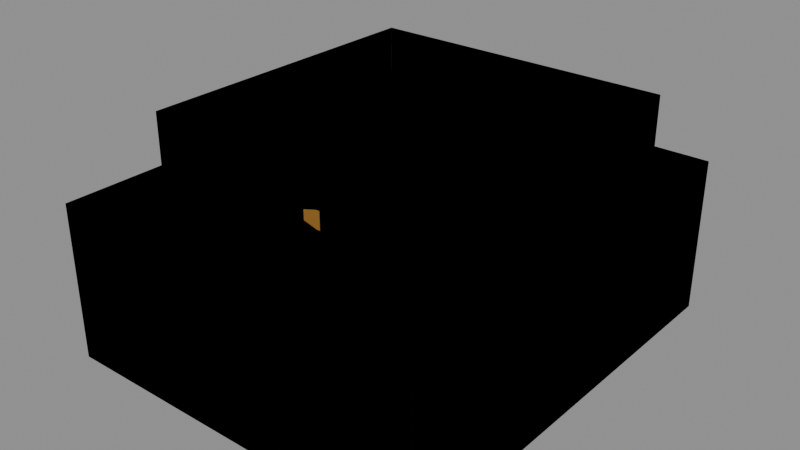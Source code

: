 # Source: Intelligent_Klops_Models_Attachments_Merchant_Shoes.blend  (saved by Blender 5.0.119; exported with 4.5.12 LTS)
import bpy
from mathutils import Matrix  # noqa: F401  (used for matrix-valued properties, if any)

bpy.ops.wm.read_factory_settings(use_empty=True)
scene = bpy.context.scene
scene.name = 'Scene'

# ---- collections
col_widgets = bpy.data.collections.new('Widgets'); scene.collection.children.link(col_widgets)
col_widgets.hide_viewport = True

# ---- images (referenced by path relative to the original .blend; pixels are not part of the script)
import os
ASSET_DIR = os.environ.get("B2B_ASSET_DIR", "")  # directory of the original .blend (textures are referenced by path, not embedded)
HERE = os.path.dirname(os.path.abspath(__file__))  # packed textures are extracted next to this script under _unpacked/

def load_image(name, relpath, width, height, colorspace="sRGB"):
    """Load a texture the original file referenced (path relative to the .blend, or extracted next to this script)."""
    p = next((c for c in (os.path.join(HERE, relpath), os.path.join(ASSET_DIR, relpath)) if relpath and os.path.exists(c)), "")
    if p:
        img = bpy.data.images.load(p, check_existing=True)
        img.name = name
    else:  # same state as the original file: an image datablock whose file is absent (Cycles renders it pink)
        img = bpy.data.images.new(name, width, height)
        img.source = "FILE"
        img.filepath = "//" + (relpath or name)
    img.colorspace_settings.name = colorspace
    return img
img_image_0 = load_image('Image_0', '_unpacked/Image_0.4713e9bf.png', 64, 64, 'sRGB')

# ---- materials (node trees are filled in below, after node groups)
mat_material_0 = bpy.data.materials.new('Material_0')

# ---- material node trees
mat_material_0.use_nodes = True; mat_material_0.node_tree.nodes.clear()
_N = mat_material_0.node_tree.nodes; _L = mat_material_0.node_tree.links
n0 = _N.new('ShaderNodeBsdfPrincipled'); n0.name = 'Principled BSDF'; n0.location = (10, 300)
n0.inputs[2].default_value = 1.0
n1 = _N.new('ShaderNodeOutputMaterial'); n1.name = 'Material Output'; n1.location = (300, 300)
n2 = _N.new('NodeFrame'); n2.name = 'Frame'; n2.location = (0, 0)
n2.label = 'Alpha Clip'
n2.width = 150
n3 = _N.new('ShaderNodeMath'); n3.name = 'Math'; n3.location = (-340, -20)
n3.operation = 'SUBTRACT'
n3.inputs[0].default_value = 1.0
n4 = _N.new('ShaderNodeMath'); n4.name = 'Math.001'; n4.location = (-540, -20)
n4.operation = 'LESS_THAN'
n4.inputs[1].default_value = 0.05
n5 = _N.new('ShaderNodeTexImage'); n5.name = 'Image Texture'; n5.location = (-840, 210)
n5.label = 'BASE COLOR'
n5.image = img_image_0
n5.interpolation = 'Closest'
n5.extension = 'EXTEND'
n3.parent = n2
n4.parent = n2
_L.new(n0.outputs[0], n1.inputs[0])
_L.new(n3.outputs[0], n0.inputs[4])
_L.new(n4.outputs[0], n3.inputs[1])
_L.new(n5.outputs[0], n0.inputs[0])
_L.new(n5.outputs[1], n4.inputs[0])
n1.is_active_output = True

# ---- meshes
me_mesh_0 = bpy.data.meshes.new('Mesh_0')
me_mesh_0.from_pydata([(0.6875, -0.7812, 0.2812), (0.6875, 0.7812, 0.2812), (0.6875, -0.7812, -0.2812), (0.6875, 0.7812, -0.2812), (-0.6875, 0.7812, 0.2812), (-0.6875, -0.7812, 0.2812), (-0.6875, 0.7812, -0.2812), (-0.6875, -0.7812, -0.2812), (-0.6875, 0.7812, 0.2812), (0.6875, 0.7812, 0.2812), (-0.6875, -0.7812, 0.2812), (0.6875, -0.7812, 0.2812), (-0.6875, -0.7812, -0.2812), (0.6875, -0.7812, -0.2812), (-0.6875, 0.7812, -0.2812), (0.6875, 0.7812, -0.2812), (-0.6875, -0.7812, 0.2812), (0.6875, -0.7812, 0.2812), (-0.6875, -0.7812, -0.2812), (0.6875, -0.7812, -0.2812), (0.6875, 0.7812, 0.2812), (-0.6875, 0.7812, 0.2812), (0.6875, 0.7812, -0.2812), (-0.6875, 0.7812, -0.2812), (0.5625, -0.5, 0.5312), (0.5625, 0.625, 0.5312), (0.5625, -0.5, 0.2188), (0.5625, 0.625, 0.2188), (-0.5625, 0.625, 0.5312), (-0.5625, -0.5, 0.5312), (-0.5625, 0.625, 0.2188), (-0.5625, -0.5, 0.2188), (-0.5625, -0.5, 0.5312), (0.5625, -0.5, 0.5312), (-0.5625, -0.5, 0.2188), (0.5625, -0.5, 0.2188), (0.5625, 0.625, 0.5312), (-0.5625, 0.625, 0.5312), (0.5625, 0.625, 0.2188), (-0.5625, 0.625, 0.2188)], [], [(0, 2, 1), (2, 3, 1), (4, 6, 5), (6, 7, 5), (8, 10, 9), (10, 11, 9), (12, 14, 13), (14, 15, 13), (16, 18, 17), (18, 19, 17), (20, 22, 21), (22, 23, 21), (24, 26, 25), (26, 27, 25), (28, 30, 29), (30, 31, 29), (32, 34, 33), (34, 35, 33), (36, 38, 37), (38, 39, 37)])
_uv = me_mesh_0.uv_layers.new(name='UVMap')
_uv.uv.foreach_set('vector', [0.3438, 0.8594, 0.4844, 0.8594, 0.3438, 0.4688, 0.4844, 0.8594, 0.4844, 0.4688, 0.3438, 0.4688, 0.3438, 0.8594, 0.4844, 0.8594, 0.3438, 0.4688, 0.4844, 0.8594, 0.4844, 0.4688, 0.3438, 0.4688, 0.0, 0.8594, 0.0, 0.4688, 0.3438, 0.8594, 0.0, 0.4688, 0.3438, 0.4688, 0.3438, 0.8594, 0.4844, 0.8594, 0.4844, 0.4688, 0.8281, 0.8594, 0.4844, 0.4688, 0.8281, 0.4688, 0.8281, 0.8594, 0.0, 0.4688, 0.0, 0.3281, 0.3438, 0.4688, 0.0, 0.3281, 0.3438, 0.3281, 0.3438, 0.4688, 0.0, 1.0, 0.0, 0.8594, 0.3438, 1.0, 0.0, 0.8594, 0.3438, 0.8594, 0.3438, 1.0, 0.2969, 0.3125, 0.2969, 0.2344, 0.5781, 0.3125, 0.2969, 0.2344, 0.5781, 0.2344, 0.5781, 0.3125, 0.5781, 0.3125, 0.5781, 0.2344, 0.2969, 0.3125, 0.5781, 0.2344, 0.2969, 0.2344, 0.2969, 0.3125, 0.01562, 0.3125, 0.01562, 0.2344, 0.2969, 0.3125, 0.01562, 0.2344, 0.2969, 0.2344, 0.2969, 0.3125, 0.5781, 0.3125, 0.5781, 0.2344, 0.8594, 0.3125, 0.5781, 0.2344, 0.8594, 0.2344, 0.8594, 0.3125])
me_mesh_0.materials.append(mat_material_0)
me_mesh_0.update()
me_mesh_0.normals_split_custom_set([tuple(v) for v in zip(*[iter([1.0, 0.0, 0.0, 1.0, 0.0, 0.0, 1.0, 0.0, 0.0, 1.0, 0.0, 0.0, 1.0, 0.0, 0.0, 1.0, 0.0, 0.0, -1.0, 0.0, 0.0, -1.0, 0.0, 0.0, -1.0, 0.0, 0.0, -1.0, 0.0, 0.0, -1.0, 0.0, 0.0, -1.0, 0.0, 0.0, 0.0, 0.0, 1.0, 0.0, 0.0, 1.0, 0.0, 0.0, 1.0, 0.0, 0.0, 1.0, 0.0, 0.0, 1.0, 0.0, 0.0, 1.0, 0.0, 0.0, -1.0, 0.0, 0.0, -1.0, 0.0, 0.0, -1.0, 0.0, 0.0, -1.0, 0.0, 0.0, -1.0, 0.0, 0.0, -1.0, 0.0, -1.0, 0.0, 0.0, -1.0, 0.0, 0.0, -1.0, 0.0, 0.0, -1.0, 0.0, 0.0, -1.0, 0.0, 0.0, -1.0, 0.0, 0.0, 1.0, 0.0, 0.0, 1.0, 0.0, 0.0, 1.0, 0.0, 0.0, 1.0, 0.0, 0.0, 1.0, 0.0, 0.0, 1.0, 0.0, 1.0, 0.0, 0.0, 1.0, 0.0, 0.0, 1.0, 0.0, 0.0, 1.0, 0.0, 0.0, 1.0, 0.0, 0.0, 1.0, 0.0, 0.0, -1.0, 0.0, 0.0, -1.0, 0.0, 0.0, -1.0, 0.0, 0.0, -1.0, 0.0, 0.0, -1.0, 0.0, 0.0, -1.0, 0.0, 0.0, 0.0, -1.0, 0.0, 0.0, -1.0, 0.0, 0.0, -1.0, 0.0, 0.0, -1.0, 0.0, 0.0, -1.0, 0.0, 0.0, -1.0, 0.0, 0.0, 1.0, 0.0, 0.0, 1.0, 0.0, 0.0, 1.0, 0.0, 0.0, 1.0, 0.0, 0.0, 1.0, 0.0, 0.0, 1.0, 0.0])] * 3)])
me_mesh_1 = bpy.data.meshes.new('Mesh_1')
me_mesh_1.from_pydata([(-0.6875, -0.7812, 0.2812), (-0.6875, 0.7812, 0.2812), (-0.6875, -0.7812, -0.2812), (-0.6875, 0.7812, -0.2812), (0.6875, 0.7812, 0.2812), (0.6875, -0.7812, 0.2812), (0.6875, 0.7812, -0.2812), (0.6875, -0.7812, -0.2812), (0.6875, 0.7812, 0.2812), (-0.6875, 0.7812, 0.2812), (0.6875, -0.7812, 0.2812), (-0.6875, -0.7812, 0.2812), (0.6875, -0.7812, -0.2812), (-0.6875, -0.7812, -0.2812), (0.6875, 0.7812, -0.2812), (-0.6875, 0.7812, -0.2812), (0.6875, -0.7812, 0.2812), (-0.6875, -0.7812, 0.2812), (0.6875, -0.7812, -0.2812), (-0.6875, -0.7812, -0.2812), (-0.6875, 0.7812, 0.2812), (0.6875, 0.7812, 0.2812), (-0.6875, 0.7812, -0.2812), (0.6875, 0.7812, -0.2812), (-0.5625, -0.5, 0.5312), (-0.5625, 0.625, 0.5312), (-0.5625, -0.5, 0.2188), (-0.5625, 0.625, 0.2188), (0.5625, 0.625, 0.5312), (0.5625, -0.5, 0.5312), (0.5625, 0.625, 0.2188), (0.5625, -0.5, 0.2188), (0.5625, -0.5, 0.5312), (-0.5625, -0.5, 0.5312), (0.5625, -0.5, 0.2188), (-0.5625, -0.5, 0.2188), (-0.5625, 0.625, 0.5312), (0.5625, 0.625, 0.5312), (-0.5625, 0.625, 0.2188), (0.5625, 0.625, 0.2188)], [], [(0, 2, 1), (2, 3, 1), (4, 6, 5), (6, 7, 5), (8, 10, 9), (10, 11, 9), (12, 14, 13), (14, 15, 13), (16, 18, 17), (18, 19, 17), (20, 22, 21), (22, 23, 21), (24, 26, 25), (26, 27, 25), (28, 30, 29), (30, 31, 29), (32, 34, 33), (34, 35, 33), (36, 38, 37), (38, 39, 37)])
me_mesh_1.polygons.foreach_set('use_smooth', [0, 0, 0, 0, 1, 1, 1, 1, 1, 1, 1, 1, 0, 0, 0, 0, 1, 1, 1, 1])
_uv = me_mesh_1.uv_layers.new(name='UVMap')
_uv.uv.foreach_set('vector', [0.3438, 0.8594, 0.4844, 0.8594, 0.3438, 0.4688, 0.4844, 0.8594, 0.4844, 0.4688, 0.3438, 0.4688, 0.3438, 0.8594, 0.4844, 0.8594, 0.3438, 0.4688, 0.4844, 0.8594, 0.4844, 0.4688, 0.3438, 0.4688, 0.0, 0.8594, 0.0, 0.4688, 0.3438, 0.8594, 0.0, 0.4688, 0.3438, 0.4688, 0.3438, 0.8594, 0.4844, 0.8594, 0.4844, 0.4688, 0.8281, 0.8594, 0.4844, 0.4688, 0.8281, 0.4688, 0.8281, 0.8594, 0.0, 0.4688, 0.0, 0.3281, 0.3438, 0.4688, 0.0, 0.3281, 0.3438, 0.3281, 0.3438, 0.4688, 0.0, 1.0, 0.0, 0.8594, 0.3438, 1.0, 0.0, 0.8594, 0.3438, 0.8594, 0.3438, 1.0, 0.2969, 0.3125, 0.2969, 0.2344, 0.5781, 0.3125, 0.2969, 0.2344, 0.5781, 0.2344, 0.5781, 0.3125, 0.5781, 0.3125, 0.5781, 0.2344, 0.2969, 0.3125, 0.5781, 0.2344, 0.2969, 0.2344, 0.2969, 0.3125, 0.01562, 0.3125, 0.01562, 0.2344, 0.2969, 0.3125, 0.01562, 0.2344, 0.2969, 0.2344, 0.2969, 0.3125, 0.5781, 0.3125, 0.5781, 0.2344, 0.8594, 0.3125, 0.5781, 0.2344, 0.8594, 0.2344, 0.8594, 0.3125])
me_mesh_1.materials.append(mat_material_0)
me_mesh_1.update()
me_mesh_1.normals_split_custom_set([tuple(v) for v in zip(*[iter([1.0, 0.0, 0.0, 1.0, 0.0, 0.0, 1.0, 0.0, 0.0, 1.0, 0.0, 0.0, 1.0, 0.0, 0.0, 1.0, 0.0, 0.0, -1.0, 0.0, 0.0, -1.0, 0.0, 0.0, -1.0, 0.0, 0.0, -1.0, 0.0, 0.0, -1.0, 0.0, 0.0, -1.0, 0.0, 0.0, -4.777e-05, 2.088e-12, 1.0, 2.088e-12, 4.777e-05, 1.0, -2.088e-12, -4.777e-05, 1.0, 2.088e-12, 4.777e-05, 1.0, 4.777e-05, -2.088e-12, 1.0, -2.088e-12, -4.777e-05, 1.0, -4.777e-05, -2.088e-12, -1.0, 2.088e-12, -4.777e-05, -1.0, -2.088e-12, 4.777e-05, -1.0, 2.088e-12, -4.777e-05, -1.0, 4.777e-05, 2.088e-12, -1.0, -2.088e-12, 4.777e-05, -1.0, -4.777e-05, -1.0, 2.088e-12, 2.088e-12, -1.0, 4.777e-05, -2.088e-12, -1.0, -4.777e-05, 2.088e-12, -1.0, 4.777e-05, 4.777e-05, -1.0, -2.088e-12, -2.088e-12, -1.0, -4.777e-05, 4.777e-05, 1.0, 2.088e-12, -2.088e-12, 1.0, 4.777e-05, 2.088e-12, 1.0, -4.777e-05, -2.088e-12, 1.0, 4.777e-05, -4.777e-05, 1.0, -2.088e-12, 2.088e-12, 1.0, -4.777e-05, 1.0, 0.0, 0.0, 1.0, 0.0, 0.0, 1.0, 0.0, 0.0, 1.0, 0.0, 0.0, 1.0, 0.0, 0.0, 1.0, 0.0, 0.0, -1.0, 0.0, 0.0, -1.0, 0.0, 0.0, -1.0, 0.0, 0.0, -1.0, 0.0, 0.0, -1.0, 0.0, 0.0, -1.0, 0.0, 0.0, -4.777e-05, -1.0, 2.088e-12, 2.088e-12, -1.0, 4.777e-05, -2.088e-12, -1.0, -4.777e-05, 2.088e-12, -1.0, 4.777e-05, 4.777e-05, -1.0, -2.088e-12, -2.088e-12, -1.0, -4.777e-05, 4.777e-05, 1.0, 2.088e-12, -2.088e-12, 1.0, 4.777e-05, 2.088e-12, 1.0, -4.777e-05, -2.088e-12, 1.0, 4.777e-05, -4.777e-05, 1.0, -2.088e-12, 2.088e-12, 1.0, -4.777e-05])] * 3)])
me_plane = bpy.data.meshes.new('Plane')
me_plane.from_pydata([(-1.0, -6.123e-17, -1.0), (1.0, -6.123e-17, -1.0), (-1.0, 6.123e-17, 1.0), (1.0, 6.123e-17, 1.0)], [], [(0, 1, 3, 2)])
_uv = me_plane.uv_layers.new(name='UVMap')
_uv.uv.foreach_set('vector', [0.0, 0.0, 1.0, 0.0, 1.0, 1.0, 0.0, 1.0])
me_plane.update()
me_cube = bpy.data.meshes.new('Cube')
me_cube.from_pydata([(-0.6875, -0.2812, -0.7813), (-0.6875, -0.2812, 0.7813), (-0.6875, 0.2812, -0.7813), (-0.6875, 0.2812, 0.7813), (0.6875, -0.2812, -0.7813), (0.6875, -0.2812, 0.7813), (0.6875, 0.2812, -0.7813), (0.6875, 0.2812, 0.7813)], [], [(0, 1, 3, 2), (2, 3, 7, 6), (6, 7, 5, 4), (4, 5, 1, 0), (2, 6, 4, 0), (7, 3, 1, 5)])
_uv = me_cube.uv_layers.new(name='UVMap')
_uv.uv.foreach_set('vector', [0.375, 0.0, 0.625, 0.0, 0.625, 0.25, 0.375, 0.25, 0.375, 0.25, 0.625, 0.25, 0.625, 0.5, 0.375, 0.5, 0.375, 0.5, 0.625, 0.5, 0.625, 0.75, 0.375, 0.75, 0.375, 0.75, 0.625, 0.75, 0.625, 1.0, 0.375, 1.0, 0.125, 0.5, 0.375, 0.5, 0.375, 0.75, 0.125, 0.75, 0.625, 0.5, 0.875, 0.5, 0.875, 0.75, 0.625, 0.75])
me_cube.update()
me_cube_001 = bpy.data.meshes.new('Cube.001')
me_cube_001.from_pydata([(-0.5625, -0.1562, -0.5625), (-0.5625, -0.1562, 0.5625), (-0.5625, 0.1563, -0.5625), (-0.5625, 0.1563, 0.5625), (0.5625, -0.1562, -0.5625), (0.5625, -0.1562, 0.5625), (0.5625, 0.1563, -0.5625), (0.5625, 0.1563, 0.5625)], [], [(0, 1, 3, 2), (2, 3, 7, 6), (6, 7, 5, 4), (4, 5, 1, 0), (2, 6, 4, 0), (7, 3, 1, 5)])
_uv = me_cube_001.uv_layers.new(name='UVMap')
_uv.uv.foreach_set('vector', [0.375, 0.0, 0.625, 0.0, 0.625, 0.25, 0.375, 0.25, 0.375, 0.25, 0.625, 0.25, 0.625, 0.5, 0.375, 0.5, 0.375, 0.5, 0.625, 0.5, 0.625, 0.75, 0.375, 0.75, 0.375, 0.75, 0.625, 0.75, 0.625, 1.0, 0.375, 1.0, 0.125, 0.5, 0.375, 0.5, 0.375, 0.75, 0.125, 0.75, 0.625, 0.5, 0.875, 0.5, 0.875, 0.75, 0.625, 0.75])
me_cube_001.update()
arm_armature = bpy.data.armatures.new('Armature')  # bones are not reproduced
arm_armature_001 = bpy.data.armatures.new('Armature.001')  # bones are not reproduced

# ---- objects
ob_r_foot = bpy.data.objects.new('R-Foot', arm_armature)
ob_mesh_0 = bpy.data.objects.new('Mesh_0', me_mesh_0)
ob_l_foot = bpy.data.objects.new('L-Foot', arm_armature_001)
ob_mesh_1 = bpy.data.objects.new('Mesh_1', me_mesh_1)
ob_wgt_r_foot = bpy.data.objects.new('WGT-R-Foot', me_plane)
ob_wgt_shoe01 = bpy.data.objects.new('WGT-Shoe01', me_cube)
ob_wgt_shoetopshoe = bpy.data.objects.new('WGT-ShoetopShoe', me_cube_001)

# ---- transforms, parenting, visibility, modifiers, constraints
ob_r_foot.location = (0.0, 0.0, 0.0)
ob_r_foot.rotation_mode = 'QUATERNION'
ob_r_foot.rotation_quaternion = (1.0, 0.0, 0.0, 0.0)
ob_r_foot.show_in_front = True
ob_mesh_0.parent = ob_r_foot
ob_mesh_0.location = (0.0, 0.0, 0.0)
ob_mesh_0.rotation_mode = 'QUATERNION'
ob_mesh_0.rotation_quaternion = (1.0, 0.0, 0.0, 0.0)
_vg = ob_mesh_0.vertex_groups.new(name='R-Foot')
_vg = ob_mesh_0.vertex_groups.new(name='Shoe01')
_vg.add([0, 1, 2, 3, 4, 5, 6, 7, 8, 9, 10, 11, 12, 13, 14, 15, 16, 17, 18, 19, 20, 21, 22, 23], 1.0, 'REPLACE')
_vg = ob_mesh_0.vertex_groups.new(name='ShoetopShoe')
_vg.add([24, 25, 26, 27, 28, 29, 30, 31, 32, 33, 34, 35, 36, 37, 38, 39], 1.0, 'REPLACE')
_m = ob_mesh_0.modifiers.new('Armature', 'ARMATURE')
_m.object = ob_r_foot
ob_l_foot.location = (0.0, 0.0, 0.0)
ob_l_foot.rotation_mode = 'QUATERNION'
ob_l_foot.rotation_quaternion = (1.0, 0.0, 0.0, 0.0)
ob_l_foot.show_in_front = True
ob_mesh_1.parent = ob_l_foot
ob_mesh_1.location = (0.0, 0.0, 0.0)
ob_mesh_1.rotation_mode = 'QUATERNION'
ob_mesh_1.rotation_quaternion = (1.0, 0.0, 0.0, 0.0)
_vg = ob_mesh_1.vertex_groups.new(name='L-Foot')
_vg = ob_mesh_1.vertex_groups.new(name='Shoe01')
_vg.add([0, 1, 2, 3, 4, 5, 6, 7, 8, 9, 10, 11, 12, 13, 14, 15, 16, 17, 18, 19, 20, 21, 22, 23], 1.0, 'REPLACE')
_vg = ob_mesh_1.vertex_groups.new(name='ShoetopShoe')
_vg.add([24, 25, 26, 27, 28, 29, 30, 31, 32, 33, 34, 35, 36, 37, 38, 39], 1.0, 'REPLACE')
_m = ob_mesh_1.modifiers.new('Armature', 'ARMATURE')
_m.object = ob_l_foot
ob_wgt_r_foot.location = (0.0, 0.0, 0.0)
ob_wgt_r_foot.hide_render = True
ob_wgt_shoe01.location = (0.0, 0.0, 0.0)
ob_wgt_shoe01.hide_render = True
ob_wgt_shoetopshoe.location = (0.0, 0.0, 0.0)
ob_wgt_shoetopshoe.hide_render = True

# ---- collection membership
scene.collection.objects.link(ob_r_foot)
scene.collection.objects.link(ob_mesh_0)
scene.collection.objects.link(ob_l_foot)
scene.collection.objects.link(ob_mesh_1)
col_widgets.objects.link(ob_wgt_r_foot)
col_widgets.objects.link(ob_wgt_shoe01)
col_widgets.objects.link(ob_wgt_shoetopshoe)

# ---- scene / render settings (as saved in the file)
scene.frame_start = 1; scene.frame_end = 250; scene.frame_set(1)
scene.render.engine = 'BLENDER_EEVEE_NEXT'
scene.render.bake_bias = 0.0
scene.render.bake_samples = 0
scene.cycles.sampling_pattern = 'TABULATED_SOBOL'
scene.eevee.use_volume_custom_range = False
bpy.context.view_layer.update()

# ---- added for rendering (the .blend has no active camera and no usable light): camera, sun + grey world if the file has none
cam_auto = bpy.data.cameras.new('AutoCamera')
cam_auto.lens = 50.0
cam_auto.sensor_width = 36.0
cam_auto.clip_end = 1000.0
ob_auto_camera = bpy.data.objects.new('AutoCamera', cam_auto)
scene.collection.objects.link(ob_auto_camera)
ob_auto_camera.location = (2.06725, -2.4807, 1.7788)
ob_auto_camera.rotation_euler = (1.09748, -7.21219e-08, 0.694738)
scene.camera = ob_auto_camera
light_auto_sun = bpy.data.lights.new('AutoSun', 'SUN')
light_auto_sun.energy = 3.0
light_auto_sun.angle = 0.0523599
ob_auto_sun = bpy.data.objects.new('AutoSun', light_auto_sun)
scene.collection.objects.link(ob_auto_sun)
ob_auto_sun.rotation_euler = (0.872665, 0.174533, 0.523599)
if scene.world is None:
    world_auto = bpy.data.worlds.new('AutoWorld')
    world_auto.color = (0.3, 0.3, 0.3)
    scene.world = world_auto
bpy.context.view_layer.update()
